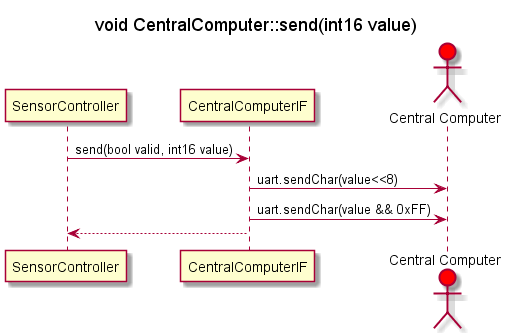

The diagram above was rendered by PlantUML. Its source (embedded in the PNG):
@startuml   CentralComputerIFSendSekvens
title void CentralComputer::send(int16 value)

participant SensorController as SC
participant CentralComputerIF as CCIF
actor "Central Computer" as CC #red

SC -> CCIF : send(bool valid, int16 value)
CCIF -> CC : uart.sendChar(value<<8)
CCIF -> CC : uart.sendChar(value && 0xFF)
CCIF --> SC : 



@enduml